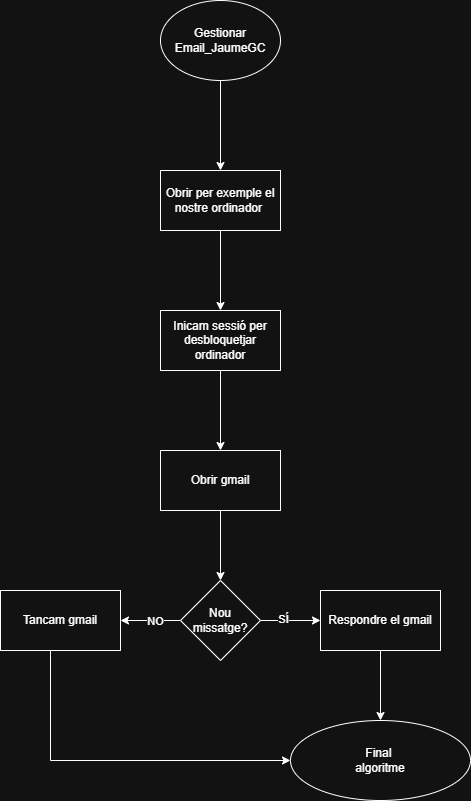

The diagram above was exported from draw.io. Its source (the exported page's mxGraphModel, read from the mxfile embedded in the PNG):
<mxGraphModel dx="1042" dy="562" grid="1" gridSize="10" guides="1" tooltips="1" connect="1" arrows="1" fold="1" page="1" pageScale="1" pageWidth="827" pageHeight="1169" math="0" shadow="0">
  <root>
    <mxCell id="0" />
    <mxCell id="1" parent="0" />
    <mxCell id="gwLxjQVVJkhcm1UFzL39-3" value="" style="edgeStyle=orthogonalEdgeStyle;rounded=0;orthogonalLoop=1;jettySize=auto;html=1;" parent="1" source="gwLxjQVVJkhcm1UFzL39-1" target="gwLxjQVVJkhcm1UFzL39-2" edge="1">
      <mxGeometry relative="1" as="geometry" />
    </mxCell>
    <mxCell id="gwLxjQVVJkhcm1UFzL39-1" value="Gestionar Email_JaumeGC" style="ellipse;whiteSpace=wrap;html=1;" parent="1" vertex="1">
      <mxGeometry x="350" y="30" width="120" height="80" as="geometry" />
    </mxCell>
    <mxCell id="xnk7fCMt6Q_aWJEwo3uW-2" value="" style="edgeStyle=orthogonalEdgeStyle;rounded=0;orthogonalLoop=1;jettySize=auto;html=1;" parent="1" source="gwLxjQVVJkhcm1UFzL39-2" target="xnk7fCMt6Q_aWJEwo3uW-1" edge="1">
      <mxGeometry relative="1" as="geometry" />
    </mxCell>
    <mxCell id="gwLxjQVVJkhcm1UFzL39-2" value="Obrir per exemple el nostre ordinador&amp;nbsp;" style="whiteSpace=wrap;html=1;" parent="1" vertex="1">
      <mxGeometry x="350" y="200" width="120" height="60" as="geometry" />
    </mxCell>
    <mxCell id="xnk7fCMt6Q_aWJEwo3uW-4" value="" style="edgeStyle=orthogonalEdgeStyle;rounded=0;orthogonalLoop=1;jettySize=auto;html=1;" parent="1" source="xnk7fCMt6Q_aWJEwo3uW-1" target="xnk7fCMt6Q_aWJEwo3uW-3" edge="1">
      <mxGeometry relative="1" as="geometry" />
    </mxCell>
    <mxCell id="xnk7fCMt6Q_aWJEwo3uW-1" value="Inicam sessió per desbloquetjar ordinador" style="whiteSpace=wrap;html=1;" parent="1" vertex="1">
      <mxGeometry x="350" y="340" width="120" height="60" as="geometry" />
    </mxCell>
    <mxCell id="xnk7fCMt6Q_aWJEwo3uW-8" value="" style="edgeStyle=orthogonalEdgeStyle;rounded=0;orthogonalLoop=1;jettySize=auto;html=1;" parent="1" source="xnk7fCMt6Q_aWJEwo3uW-3" target="xnk7fCMt6Q_aWJEwo3uW-7" edge="1">
      <mxGeometry relative="1" as="geometry" />
    </mxCell>
    <mxCell id="xnk7fCMt6Q_aWJEwo3uW-3" value="Obrir gmail" style="whiteSpace=wrap;html=1;" parent="1" vertex="1">
      <mxGeometry x="350" y="480" width="120" height="60" as="geometry" />
    </mxCell>
    <mxCell id="xnk7fCMt6Q_aWJEwo3uW-10" value="" style="edgeStyle=orthogonalEdgeStyle;rounded=0;orthogonalLoop=1;jettySize=auto;html=1;" parent="1" source="xnk7fCMt6Q_aWJEwo3uW-7" target="xnk7fCMt6Q_aWJEwo3uW-9" edge="1">
      <mxGeometry relative="1" as="geometry" />
    </mxCell>
    <mxCell id="xnk7fCMt6Q_aWJEwo3uW-13" value="NO" style="edgeLabel;html=1;align=center;verticalAlign=middle;resizable=0;points=[];" parent="xnk7fCMt6Q_aWJEwo3uW-10" vertex="1" connectable="0">
      <mxGeometry x="-0.1467" relative="1" as="geometry">
        <mxPoint as="offset" />
      </mxGeometry>
    </mxCell>
    <mxCell id="xnk7fCMt6Q_aWJEwo3uW-12" value="" style="edgeStyle=orthogonalEdgeStyle;rounded=0;orthogonalLoop=1;jettySize=auto;html=1;" parent="1" source="xnk7fCMt6Q_aWJEwo3uW-7" target="xnk7fCMt6Q_aWJEwo3uW-11" edge="1">
      <mxGeometry relative="1" as="geometry" />
    </mxCell>
    <mxCell id="xnk7fCMt6Q_aWJEwo3uW-14" value="SÍ" style="edgeLabel;html=1;align=center;verticalAlign=middle;resizable=0;points=[];" parent="xnk7fCMt6Q_aWJEwo3uW-12" vertex="1" connectable="0">
      <mxGeometry x="-0.2533" y="2" relative="1" as="geometry">
        <mxPoint as="offset" />
      </mxGeometry>
    </mxCell>
    <mxCell id="xnk7fCMt6Q_aWJEwo3uW-7" value="Nou&lt;div&gt;missatge?&lt;/div&gt;" style="rhombus;whiteSpace=wrap;html=1;" parent="1" vertex="1">
      <mxGeometry x="370" y="610" width="80" height="80" as="geometry" />
    </mxCell>
    <mxCell id="xnk7fCMt6Q_aWJEwo3uW-18" value="" style="edgeStyle=orthogonalEdgeStyle;rounded=0;orthogonalLoop=1;jettySize=auto;html=1;entryX=0;entryY=0.5;entryDx=0;entryDy=0;" parent="1" source="xnk7fCMt6Q_aWJEwo3uW-9" target="xnk7fCMt6Q_aWJEwo3uW-15" edge="1">
      <mxGeometry relative="1" as="geometry">
        <mxPoint x="250" y="760" as="targetPoint" />
        <Array as="points">
          <mxPoint x="240" y="790" />
        </Array>
      </mxGeometry>
    </mxCell>
    <mxCell id="xnk7fCMt6Q_aWJEwo3uW-9" value="Tancam gmail" style="whiteSpace=wrap;html=1;" parent="1" vertex="1">
      <mxGeometry x="190" y="620" width="120" height="60" as="geometry" />
    </mxCell>
    <mxCell id="xnk7fCMt6Q_aWJEwo3uW-16" value="" style="edgeStyle=orthogonalEdgeStyle;rounded=0;orthogonalLoop=1;jettySize=auto;html=1;" parent="1" source="xnk7fCMt6Q_aWJEwo3uW-11" target="xnk7fCMt6Q_aWJEwo3uW-15" edge="1">
      <mxGeometry relative="1" as="geometry" />
    </mxCell>
    <mxCell id="xnk7fCMt6Q_aWJEwo3uW-11" value="Respondre el gmail" style="whiteSpace=wrap;html=1;" parent="1" vertex="1">
      <mxGeometry x="510" y="620" width="120" height="60" as="geometry" />
    </mxCell>
    <mxCell id="xnk7fCMt6Q_aWJEwo3uW-15" value="Final&amp;nbsp;&lt;div&gt;algoritme&lt;/div&gt;" style="ellipse;whiteSpace=wrap;html=1;" parent="1" vertex="1">
      <mxGeometry x="480" y="750" width="180" height="80" as="geometry" />
    </mxCell>
  </root>
</mxGraphModel>